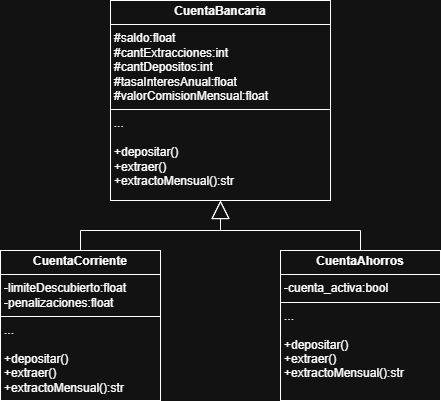

The diagram above was exported from draw.io. Its source (the exported page's mxGraphModel, read from the mxfile embedded in the PNG):
<mxGraphModel dx="744" dy="1616" grid="1" gridSize="10" guides="1" tooltips="1" connect="1" arrows="1" fold="1" page="1" pageScale="1" pageWidth="827" pageHeight="1169" math="0" shadow="0">
  <root>
    <mxCell id="0" />
    <mxCell id="1" parent="0" />
    <mxCell id="q695ay7pw53u--VdCwyO-1" value="&lt;p style=&quot;margin:0px;margin-top:4px;text-align:center;&quot;&gt;&lt;b&gt;CuentaBancaria&lt;/b&gt;&lt;/p&gt;&lt;hr size=&quot;1&quot; style=&quot;border-style:solid;&quot;&gt;&lt;p style=&quot;margin:0px;margin-left:4px;&quot;&gt;#saldo:float&lt;/p&gt;&lt;p style=&quot;margin:0px;margin-left:4px;&quot;&gt;#cantExtracciones:int&lt;/p&gt;&lt;p style=&quot;margin:0px;margin-left:4px;&quot;&gt;#cantDepositos:int&lt;/p&gt;&lt;p style=&quot;margin:0px;margin-left:4px;&quot;&gt;#tasaInteresAnual:float&lt;/p&gt;&lt;p style=&quot;margin:0px;margin-left:4px;&quot;&gt;#valorComisionMensual:float&lt;/p&gt;&lt;hr size=&quot;1&quot; style=&quot;border-style:solid;&quot;&gt;&lt;p style=&quot;margin:0px;margin-left:4px;&quot;&gt;&lt;i&gt;...&lt;/i&gt;&lt;/p&gt;&lt;p style=&quot;margin:0px;margin-left:4px;&quot;&gt;&lt;i&gt;&lt;br&gt;&lt;/i&gt;&lt;/p&gt;&lt;p style=&quot;margin:0px;margin-left:4px;&quot;&gt;+depositar()&lt;/p&gt;&lt;p style=&quot;margin:0px;margin-left:4px;&quot;&gt;+extraer()&lt;/p&gt;&lt;p style=&quot;margin:0px;margin-left:4px;&quot;&gt;+extractoMensual():str&lt;/p&gt;" style="verticalAlign=top;align=left;overflow=fill;html=1;whiteSpace=wrap;" vertex="1" parent="1">
      <mxGeometry x="250" y="-30" width="220" height="200" as="geometry" />
    </mxCell>
    <mxCell id="q695ay7pw53u--VdCwyO-7" style="edgeStyle=orthogonalEdgeStyle;rounded=0;orthogonalLoop=1;jettySize=auto;html=1;entryX=0.5;entryY=1;entryDx=0;entryDy=0;endArrow=block;endFill=0;endSize=16;" edge="1" parent="1" source="q695ay7pw53u--VdCwyO-2" target="q695ay7pw53u--VdCwyO-1">
      <mxGeometry relative="1" as="geometry" />
    </mxCell>
    <mxCell id="q695ay7pw53u--VdCwyO-2" value="&lt;p style=&quot;margin:0px;margin-top:4px;text-align:center;&quot;&gt;&lt;b&gt;CuentaAhorros&lt;/b&gt;&lt;/p&gt;&lt;hr size=&quot;1&quot; style=&quot;border-style:solid;&quot;&gt;&lt;p style=&quot;margin:0px;margin-left:4px;&quot;&gt;-cuenta_activa:bool&lt;/p&gt;&lt;hr size=&quot;1&quot; style=&quot;border-style:solid;&quot;&gt;&lt;p style=&quot;margin:0px;margin-left:4px;&quot;&gt;...&lt;/p&gt;&lt;p style=&quot;margin:0px;margin-left:4px;&quot;&gt;&lt;br&gt;&lt;/p&gt;&lt;p style=&quot;margin:0px;margin-left:4px;&quot;&gt;+depositar()&lt;/p&gt;&lt;p style=&quot;margin:0px;margin-left:4px;&quot;&gt;+extraer()&lt;/p&gt;&lt;p style=&quot;margin:0px;margin-left:4px;&quot;&gt;+extractoMensual():str&lt;/p&gt;" style="verticalAlign=top;align=left;overflow=fill;html=1;whiteSpace=wrap;" vertex="1" parent="1">
      <mxGeometry x="420" y="220" width="160" height="150" as="geometry" />
    </mxCell>
    <mxCell id="q695ay7pw53u--VdCwyO-6" style="edgeStyle=orthogonalEdgeStyle;rounded=0;orthogonalLoop=1;jettySize=auto;html=1;entryX=0.5;entryY=1;entryDx=0;entryDy=0;endArrow=block;endFill=0;endSize=16;" edge="1" parent="1" source="q695ay7pw53u--VdCwyO-3" target="q695ay7pw53u--VdCwyO-1">
      <mxGeometry relative="1" as="geometry" />
    </mxCell>
    <mxCell id="q695ay7pw53u--VdCwyO-3" value="&lt;p style=&quot;margin:0px;margin-top:4px;text-align:center;&quot;&gt;&lt;b&gt;CuentaCorriente&lt;/b&gt;&lt;/p&gt;&lt;hr size=&quot;1&quot; style=&quot;border-style:solid;&quot;&gt;&lt;p style=&quot;margin:0px;margin-left:4px;&quot;&gt;-limiteDescubierto:float&lt;/p&gt;&lt;p style=&quot;margin:0px;margin-left:4px;&quot;&gt;-penalizaciones:float&lt;/p&gt;&lt;hr size=&quot;1&quot; style=&quot;border-style:solid;&quot;&gt;&lt;p style=&quot;margin: 0px 0px 0px 4px;&quot;&gt;...&lt;/p&gt;&lt;p style=&quot;margin: 0px 0px 0px 4px;&quot;&gt;&lt;br&gt;&lt;/p&gt;&lt;p style=&quot;margin: 0px 0px 0px 4px;&quot;&gt;+depositar()&lt;/p&gt;&lt;p style=&quot;margin: 0px 0px 0px 4px;&quot;&gt;+extraer()&lt;/p&gt;&lt;p style=&quot;margin: 0px 0px 0px 4px;&quot;&gt;+extractoMensual():str&lt;/p&gt;" style="verticalAlign=top;align=left;overflow=fill;html=1;whiteSpace=wrap;" vertex="1" parent="1">
      <mxGeometry x="140" y="220" width="160" height="150" as="geometry" />
    </mxCell>
  </root>
</mxGraphModel>